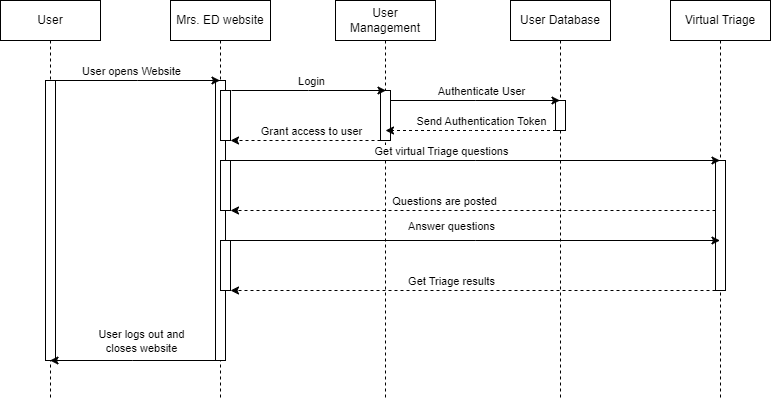

The diagram above was exported from draw.io. Its source (the exported page's mxGraphModel, read from the mxfile embedded in the PNG):
<mxGraphModel dx="794" dy="502" grid="1" gridSize="10" guides="1" tooltips="1" connect="1" arrows="1" fold="1" page="1" pageScale="1" pageWidth="850" pageHeight="1100" background="#ffffff" math="0" shadow="0">
  <root>
    <mxCell id="0" />
    <mxCell id="1" parent="0" />
    <mxCell id="aM9ryv3xv72pqoxQDRHE-1" value="User" style="shape=umlLifeline;perimeter=lifelinePerimeter;whiteSpace=wrap;html=1;container=0;dropTarget=0;collapsible=0;recursiveResize=0;outlineConnect=0;portConstraint=eastwest;newEdgeStyle={&quot;edgeStyle&quot;:&quot;elbowEdgeStyle&quot;,&quot;elbow&quot;:&quot;vertical&quot;,&quot;curved&quot;:0,&quot;rounded&quot;:0};" parent="1" vertex="1">
      <mxGeometry x="40" y="40" width="100" height="400" as="geometry" />
    </mxCell>
    <mxCell id="aM9ryv3xv72pqoxQDRHE-2" value="" style="html=1;points=[];perimeter=orthogonalPerimeter;outlineConnect=0;targetShapes=umlLifeline;portConstraint=eastwest;newEdgeStyle={&quot;edgeStyle&quot;:&quot;elbowEdgeStyle&quot;,&quot;elbow&quot;:&quot;vertical&quot;,&quot;curved&quot;:0,&quot;rounded&quot;:0};" parent="aM9ryv3xv72pqoxQDRHE-1" vertex="1">
      <mxGeometry x="45" y="80" width="10" height="280" as="geometry" />
    </mxCell>
    <mxCell id="aM9ryv3xv72pqoxQDRHE-5" value="User Management" style="shape=umlLifeline;perimeter=lifelinePerimeter;whiteSpace=wrap;html=1;container=0;dropTarget=0;collapsible=0;recursiveResize=0;outlineConnect=0;portConstraint=eastwest;newEdgeStyle={&quot;edgeStyle&quot;:&quot;elbowEdgeStyle&quot;,&quot;elbow&quot;:&quot;vertical&quot;,&quot;curved&quot;:0,&quot;rounded&quot;:0};" parent="1" vertex="1">
      <mxGeometry x="375" y="40" width="100" height="400" as="geometry" />
    </mxCell>
    <mxCell id="aM9ryv3xv72pqoxQDRHE-6" value="" style="html=1;points=[];perimeter=orthogonalPerimeter;outlineConnect=0;targetShapes=umlLifeline;portConstraint=eastwest;newEdgeStyle={&quot;edgeStyle&quot;:&quot;elbowEdgeStyle&quot;,&quot;elbow&quot;:&quot;vertical&quot;,&quot;curved&quot;:0,&quot;rounded&quot;:0};" parent="aM9ryv3xv72pqoxQDRHE-5" vertex="1">
      <mxGeometry x="45" y="90" width="10" height="50" as="geometry" />
    </mxCell>
    <mxCell id="oYMhGc8ljX4QhVagumM4-1" value="User Database" style="shape=umlLifeline;perimeter=lifelinePerimeter;whiteSpace=wrap;html=1;container=0;dropTarget=0;collapsible=0;recursiveResize=0;outlineConnect=0;portConstraint=eastwest;newEdgeStyle={&quot;edgeStyle&quot;:&quot;elbowEdgeStyle&quot;,&quot;elbow&quot;:&quot;vertical&quot;,&quot;curved&quot;:0,&quot;rounded&quot;:0};" parent="1" vertex="1">
      <mxGeometry x="550" y="40" width="100" height="400" as="geometry" />
    </mxCell>
    <mxCell id="oYMhGc8ljX4QhVagumM4-2" value="" style="html=1;points=[];perimeter=orthogonalPerimeter;outlineConnect=0;targetShapes=umlLifeline;portConstraint=eastwest;newEdgeStyle={&quot;edgeStyle&quot;:&quot;elbowEdgeStyle&quot;,&quot;elbow&quot;:&quot;vertical&quot;,&quot;curved&quot;:0,&quot;rounded&quot;:0};" parent="oYMhGc8ljX4QhVagumM4-1" vertex="1">
      <mxGeometry x="45" y="100" width="10" height="30" as="geometry" />
    </mxCell>
    <mxCell id="oYMhGc8ljX4QhVagumM4-4" value="Virtual Triage" style="shape=umlLifeline;perimeter=lifelinePerimeter;whiteSpace=wrap;html=1;container=0;dropTarget=0;collapsible=0;recursiveResize=0;outlineConnect=0;portConstraint=eastwest;newEdgeStyle={&quot;edgeStyle&quot;:&quot;elbowEdgeStyle&quot;,&quot;elbow&quot;:&quot;vertical&quot;,&quot;curved&quot;:0,&quot;rounded&quot;:0};" parent="1" vertex="1">
      <mxGeometry x="710" y="40" width="100" height="400" as="geometry" />
    </mxCell>
    <mxCell id="oYMhGc8ljX4QhVagumM4-5" value="" style="html=1;points=[];perimeter=orthogonalPerimeter;outlineConnect=0;targetShapes=umlLifeline;portConstraint=eastwest;newEdgeStyle={&quot;edgeStyle&quot;:&quot;elbowEdgeStyle&quot;,&quot;elbow&quot;:&quot;vertical&quot;,&quot;curved&quot;:0,&quot;rounded&quot;:0};" parent="oYMhGc8ljX4QhVagumM4-4" vertex="1">
      <mxGeometry x="45" y="160" width="10" height="130" as="geometry" />
    </mxCell>
    <mxCell id="oYMhGc8ljX4QhVagumM4-6" value="Mrs. ED website" style="shape=umlLifeline;perimeter=lifelinePerimeter;whiteSpace=wrap;html=1;container=0;dropTarget=0;collapsible=0;recursiveResize=0;outlineConnect=0;portConstraint=eastwest;newEdgeStyle={&quot;edgeStyle&quot;:&quot;elbowEdgeStyle&quot;,&quot;elbow&quot;:&quot;vertical&quot;,&quot;curved&quot;:0,&quot;rounded&quot;:0};" parent="1" vertex="1">
      <mxGeometry x="210" y="40" width="100" height="400" as="geometry" />
    </mxCell>
    <mxCell id="oYMhGc8ljX4QhVagumM4-7" value="" style="html=1;points=[];perimeter=orthogonalPerimeter;outlineConnect=0;targetShapes=umlLifeline;portConstraint=eastwest;newEdgeStyle={&quot;edgeStyle&quot;:&quot;elbowEdgeStyle&quot;,&quot;elbow&quot;:&quot;vertical&quot;,&quot;curved&quot;:0,&quot;rounded&quot;:0};" parent="oYMhGc8ljX4QhVagumM4-6" vertex="1">
      <mxGeometry x="45" y="80" width="10" height="280" as="geometry" />
    </mxCell>
    <mxCell id="oYMhGc8ljX4QhVagumM4-3" value="" style="html=1;points=[];perimeter=orthogonalPerimeter;outlineConnect=0;targetShapes=umlLifeline;portConstraint=eastwest;newEdgeStyle={&quot;edgeStyle&quot;:&quot;elbowEdgeStyle&quot;,&quot;elbow&quot;:&quot;vertical&quot;,&quot;curved&quot;:0,&quot;rounded&quot;:0};" parent="oYMhGc8ljX4QhVagumM4-6" vertex="1">
      <mxGeometry x="50" y="90" width="10" height="50" as="geometry" />
    </mxCell>
    <mxCell id="oYMhGc8ljX4QhVagumM4-18" value="" style="html=1;points=[];perimeter=orthogonalPerimeter;outlineConnect=0;targetShapes=umlLifeline;portConstraint=eastwest;newEdgeStyle={&quot;edgeStyle&quot;:&quot;elbowEdgeStyle&quot;,&quot;elbow&quot;:&quot;vertical&quot;,&quot;curved&quot;:0,&quot;rounded&quot;:0};" parent="oYMhGc8ljX4QhVagumM4-6" vertex="1">
      <mxGeometry x="50" y="160" width="10" height="50" as="geometry" />
    </mxCell>
    <mxCell id="oYMhGc8ljX4QhVagumM4-26" value="" style="html=1;points=[];perimeter=orthogonalPerimeter;outlineConnect=0;targetShapes=umlLifeline;portConstraint=eastwest;newEdgeStyle={&quot;edgeStyle&quot;:&quot;elbowEdgeStyle&quot;,&quot;elbow&quot;:&quot;vertical&quot;,&quot;curved&quot;:0,&quot;rounded&quot;:0};" parent="oYMhGc8ljX4QhVagumM4-6" vertex="1">
      <mxGeometry x="50" y="240" width="10" height="50" as="geometry" />
    </mxCell>
    <mxCell id="oYMhGc8ljX4QhVagumM4-8" style="edgeStyle=elbowEdgeStyle;rounded=0;orthogonalLoop=1;jettySize=auto;html=1;elbow=vertical;curved=0;" parent="1" edge="1">
      <mxGeometry relative="1" as="geometry">
        <mxPoint x="95" y="120" as="sourcePoint" />
        <mxPoint x="259.5" y="120" as="targetPoint" />
      </mxGeometry>
    </mxCell>
    <mxCell id="oYMhGc8ljX4QhVagumM4-9" value="User opens Website" style="edgeLabel;html=1;align=center;verticalAlign=middle;resizable=0;points=[];" parent="oYMhGc8ljX4QhVagumM4-8" connectable="0" vertex="1">
      <mxGeometry x="-0.2584" y="3" relative="1" as="geometry">
        <mxPoint x="14" y="-7" as="offset" />
      </mxGeometry>
    </mxCell>
    <mxCell id="oYMhGc8ljX4QhVagumM4-10" style="edgeStyle=elbowEdgeStyle;rounded=0;orthogonalLoop=1;jettySize=auto;html=1;elbow=horizontal;curved=0;" parent="1" edge="1">
      <mxGeometry relative="1" as="geometry">
        <mxPoint x="271" y="130" as="sourcePoint" />
        <mxPoint x="425.5" y="130" as="targetPoint" />
      </mxGeometry>
    </mxCell>
    <mxCell id="oYMhGc8ljX4QhVagumM4-11" value="Login" style="edgeLabel;html=1;align=center;verticalAlign=middle;resizable=0;points=[];" parent="oYMhGc8ljX4QhVagumM4-10" connectable="0" vertex="1">
      <mxGeometry x="0.1392" y="3" relative="1" as="geometry">
        <mxPoint x="-9" y="-7" as="offset" />
      </mxGeometry>
    </mxCell>
    <mxCell id="oYMhGc8ljX4QhVagumM4-12" style="edgeStyle=elbowEdgeStyle;rounded=0;orthogonalLoop=1;jettySize=auto;html=1;elbow=vertical;curved=0;" parent="1" edge="1">
      <mxGeometry relative="1" as="geometry">
        <mxPoint x="430" y="140" as="sourcePoint" />
        <mxPoint x="599.5" y="140" as="targetPoint" />
      </mxGeometry>
    </mxCell>
    <mxCell id="oYMhGc8ljX4QhVagumM4-13" value="Authenticate User" style="edgeLabel;html=1;align=center;verticalAlign=middle;resizable=0;points=[];" parent="oYMhGc8ljX4QhVagumM4-12" connectable="0" vertex="1">
      <mxGeometry x="0.1681" y="4" relative="1" as="geometry">
        <mxPoint x="-9" y="-6" as="offset" />
      </mxGeometry>
    </mxCell>
    <mxCell id="oYMhGc8ljX4QhVagumM4-14" style="edgeStyle=elbowEdgeStyle;rounded=0;orthogonalLoop=1;jettySize=auto;html=1;elbow=vertical;curved=0;dashed=1;" parent="1" edge="1">
      <mxGeometry relative="1" as="geometry">
        <mxPoint x="595.5" y="170" as="sourcePoint" />
        <mxPoint x="425" y="170" as="targetPoint" />
      </mxGeometry>
    </mxCell>
    <mxCell id="oYMhGc8ljX4QhVagumM4-15" value="Send Authentication Token" style="edgeLabel;html=1;align=center;verticalAlign=middle;resizable=0;points=[];" parent="oYMhGc8ljX4QhVagumM4-14" connectable="0" vertex="1">
      <mxGeometry x="-0.1378" y="-1" relative="1" as="geometry">
        <mxPoint x="-1" y="-9" as="offset" />
      </mxGeometry>
    </mxCell>
    <mxCell id="oYMhGc8ljX4QhVagumM4-16" style="edgeStyle=elbowEdgeStyle;rounded=0;orthogonalLoop=1;jettySize=auto;html=1;elbow=vertical;curved=0;dashed=1;" parent="1" edge="1">
      <mxGeometry relative="1" as="geometry">
        <mxPoint x="420" y="180" as="sourcePoint" />
        <mxPoint x="270" y="180" as="targetPoint" />
      </mxGeometry>
    </mxCell>
    <mxCell id="oYMhGc8ljX4QhVagumM4-17" value="Grant access to user" style="edgeLabel;html=1;align=center;verticalAlign=middle;resizable=0;points=[];" parent="oYMhGc8ljX4QhVagumM4-16" connectable="0" vertex="1">
      <mxGeometry x="0.3333" y="3" relative="1" as="geometry">
        <mxPoint x="30" y="-13" as="offset" />
      </mxGeometry>
    </mxCell>
    <mxCell id="oYMhGc8ljX4QhVagumM4-20" value="" style="edgeStyle=elbowEdgeStyle;rounded=0;orthogonalLoop=1;jettySize=auto;html=1;elbow=vertical;curved=0;" parent="1" edge="1">
      <mxGeometry relative="1" as="geometry">
        <mxPoint x="255" y="400" as="sourcePoint" />
        <mxPoint x="89.5" y="400" as="targetPoint" />
      </mxGeometry>
    </mxCell>
    <mxCell id="oYMhGc8ljX4QhVagumM4-21" value="User logs out and &lt;br&gt;closes website" style="edgeLabel;html=1;align=center;verticalAlign=middle;resizable=0;points=[];" parent="oYMhGc8ljX4QhVagumM4-20" connectable="0" vertex="1">
      <mxGeometry x="-0.2145" y="2" relative="1" as="geometry">
        <mxPoint x="-10" y="-22" as="offset" />
      </mxGeometry>
    </mxCell>
    <mxCell id="oYMhGc8ljX4QhVagumM4-22" value="" style="edgeStyle=elbowEdgeStyle;rounded=0;orthogonalLoop=1;jettySize=auto;html=1;elbow=vertical;curved=0;" parent="1" edge="1">
      <mxGeometry relative="1" as="geometry">
        <mxPoint x="270" y="200" as="sourcePoint" />
        <mxPoint x="759.5" y="200" as="targetPoint" />
      </mxGeometry>
    </mxCell>
    <mxCell id="oYMhGc8ljX4QhVagumM4-23" value="Get virtual Triage questions" style="edgeLabel;html=1;align=center;verticalAlign=middle;resizable=0;points=[];" parent="oYMhGc8ljX4QhVagumM4-22" connectable="0" vertex="1">
      <mxGeometry x="-0.1502" y="-1" relative="1" as="geometry">
        <mxPoint x="2" y="-11" as="offset" />
      </mxGeometry>
    </mxCell>
    <mxCell id="oYMhGc8ljX4QhVagumM4-24" value="" style="edgeStyle=elbowEdgeStyle;rounded=0;orthogonalLoop=1;jettySize=auto;html=1;elbow=vertical;curved=0;dashed=1;" parent="1" edge="1">
      <mxGeometry relative="1" as="geometry">
        <mxPoint x="755" y="250" as="sourcePoint" />
        <mxPoint x="270" y="250" as="targetPoint" />
      </mxGeometry>
    </mxCell>
    <mxCell id="oYMhGc8ljX4QhVagumM4-25" value="Questions are posted" style="edgeLabel;html=1;align=center;verticalAlign=middle;resizable=0;points=[];" parent="oYMhGc8ljX4QhVagumM4-24" connectable="0" vertex="1">
      <mxGeometry x="0.1216" y="-1" relative="1" as="geometry">
        <mxPoint y="-9" as="offset" />
      </mxGeometry>
    </mxCell>
    <mxCell id="oYMhGc8ljX4QhVagumM4-27" value="" style="edgeStyle=elbowEdgeStyle;rounded=0;orthogonalLoop=1;jettySize=auto;html=1;elbow=vertical;curved=0;" parent="1" edge="1">
      <mxGeometry relative="1" as="geometry">
        <mxPoint x="270" y="280" as="sourcePoint" />
        <mxPoint x="759.5" y="280" as="targetPoint" />
      </mxGeometry>
    </mxCell>
    <mxCell id="oYMhGc8ljX4QhVagumM4-28" value="Answer questions" style="edgeLabel;html=1;align=center;verticalAlign=middle;resizable=0;points=[];" parent="oYMhGc8ljX4QhVagumM4-27" connectable="0" vertex="1">
      <mxGeometry x="-0.2196" y="-1" relative="1" as="geometry">
        <mxPoint x="29" y="-16" as="offset" />
      </mxGeometry>
    </mxCell>
    <mxCell id="oYMhGc8ljX4QhVagumM4-29" value="" style="edgeStyle=elbowEdgeStyle;rounded=0;orthogonalLoop=1;jettySize=auto;html=1;elbow=vertical;curved=0;dashed=1;" parent="1" source="oYMhGc8ljX4QhVagumM4-5" edge="1">
      <mxGeometry relative="1" as="geometry">
        <mxPoint x="270" y="330" as="targetPoint" />
        <Array as="points">
          <mxPoint x="690" y="330" />
        </Array>
      </mxGeometry>
    </mxCell>
    <mxCell id="oYMhGc8ljX4QhVagumM4-30" value="Get Triage results" style="edgeLabel;html=1;align=center;verticalAlign=middle;resizable=0;points=[];" parent="oYMhGc8ljX4QhVagumM4-29" connectable="0" vertex="1">
      <mxGeometry x="-0.0062" y="-1" relative="1" as="geometry">
        <mxPoint x="-24" y="-9" as="offset" />
      </mxGeometry>
    </mxCell>
  </root>
</mxGraphModel>